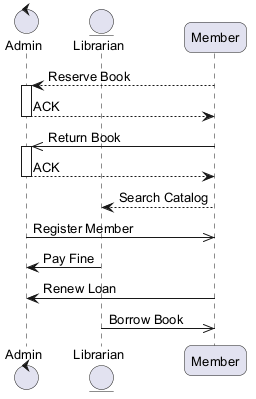

The diagram above was rendered by PlantUML. Its source (embedded in the PNG):
@startuml
skinparam backgroundColor #FFFFFF
skinparam roundCorner 15
skinparam defaultFontSize 13
control "Admin" as A
entity "Librarian" as L
participant "Member" as M
M --> A : Reserve Book
activate A
A --> M : ACK
deactivate A
M ->> A : Return Book
activate A
A --> M : ACK
deactivate A
M --> L : Search Catalog
A ->> M : Register Member
L -> A : Pay Fine
M -> A : Renew Loan
L ->> M : Borrow Book
@enduml